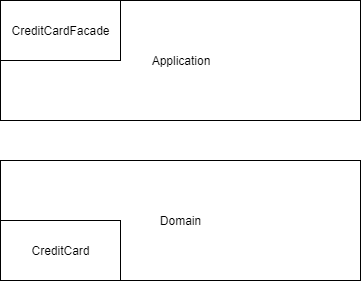

The diagram above was exported from draw.io. Its source (the exported page's mxGraphModel, read from the mxfile embedded in the PNG):
<mxGraphModel dx="1038" dy="499" grid="1" gridSize="10" guides="1" tooltips="1" connect="1" arrows="1" fold="1" page="1" pageScale="1" pageWidth="850" pageHeight="1100" math="0" shadow="0">
  <root>
    <mxCell id="0" />
    <mxCell id="1" parent="0" />
    <mxCell id="L8HfoB3wOGw4C2notryj-1" value="Application" style="rounded=0;whiteSpace=wrap;html=1;" vertex="1" parent="1">
      <mxGeometry x="240" y="120" width="360" height="120" as="geometry" />
    </mxCell>
    <mxCell id="L8HfoB3wOGw4C2notryj-2" value="Domain" style="rounded=0;whiteSpace=wrap;html=1;" vertex="1" parent="1">
      <mxGeometry x="240" y="280" width="360" height="120" as="geometry" />
    </mxCell>
    <mxCell id="L8HfoB3wOGw4C2notryj-3" value="CreditCard" style="rounded=0;whiteSpace=wrap;html=1;" vertex="1" parent="1">
      <mxGeometry x="240" y="340" width="120" height="60" as="geometry" />
    </mxCell>
    <mxCell id="L8HfoB3wOGw4C2notryj-4" value="CreditCardFacade" style="rounded=0;whiteSpace=wrap;html=1;" vertex="1" parent="1">
      <mxGeometry x="240" y="120" width="120" height="60" as="geometry" />
    </mxCell>
  </root>
</mxGraphModel>